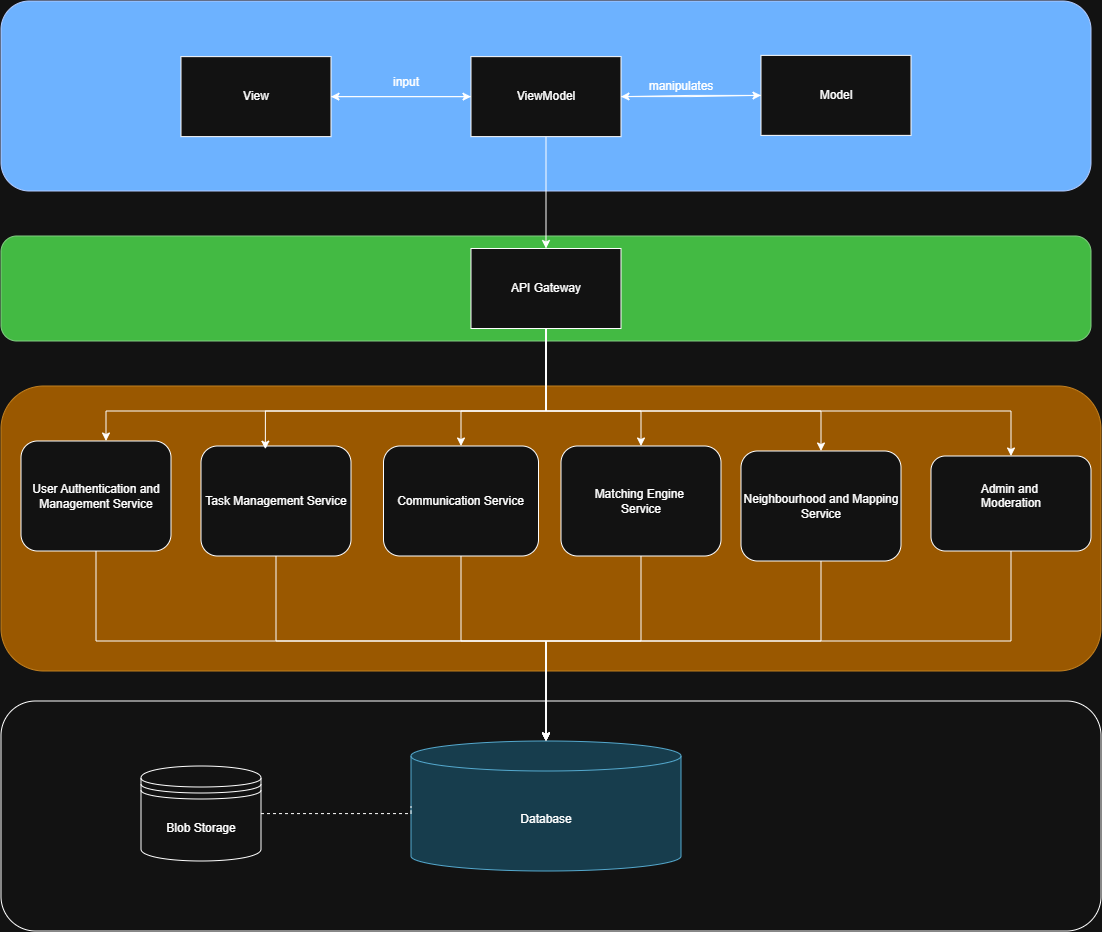

The diagram above was exported from draw.io. Its source (the exported page's mxGraphModel, read from the mxfile embedded in the PNG):
<mxGraphModel dx="602" dy="942" grid="1" gridSize="10" guides="1" tooltips="1" connect="1" arrows="1" fold="1" page="1" pageScale="1" pageWidth="850" pageHeight="1100" math="0" shadow="0">
  <root>
    <mxCell id="0" />
    <mxCell id="1" parent="0" />
    <mxCell id="HX3iy6CDgxBy1qY6FYc3-6" parent="1" style="rounded=1;whiteSpace=wrap;html=1;" value="" vertex="1">
      <mxGeometry height="230" width="1100" x="1000" y="740" as="geometry" />
    </mxCell>
    <mxCell id="d51cRf77vQ7glWQQyd5Z-1" parent="1" style="rounded=1;whiteSpace=wrap;html=1;fillColor=#0050ef;fontColor=#ffffff;strokeColor=#001DBC;" value="" vertex="1">
      <mxGeometry height="190" width="1090" x="1000" y="40" as="geometry" />
    </mxCell>
    <mxCell id="HX3iy6CDgxBy1qY6FYc3-2" edge="1" parent="1" source="3w2LJ6Cw-qtNo_P60ghQ-1" style="edgeStyle=orthogonalEdgeStyle;rounded=0;orthogonalLoop=1;jettySize=auto;html=1;entryX=0.5;entryY=0;entryDx=0;entryDy=0;" target="HX3iy6CDgxBy1qY6FYc3-1">
      <mxGeometry relative="1" as="geometry">
        <Array as="points">
          <mxPoint x="1544.94" y="450" />
          <mxPoint x="2010" y="450" />
        </Array>
      </mxGeometry>
    </mxCell>
    <mxCell id="3w2LJ6Cw-qtNo_P60ghQ-1" parent="1" style="rounded=1;whiteSpace=wrap;html=1;fillColor=#008a00;fontColor=#ffffff;strokeColor=#005700;" value="" vertex="1">
      <mxGeometry height="105" width="1090" x="1000" y="275" as="geometry" />
    </mxCell>
    <mxCell id="3w2LJ6Cw-qtNo_P60ghQ-2" parent="1" style="rounded=1;whiteSpace=wrap;html=1;fillColor=#f0a30a;fontColor=#000000;strokeColor=#BD7000;" value="" vertex="1">
      <mxGeometry height="285" width="1100" x="1000" y="425" as="geometry" />
    </mxCell>
    <mxCell id="3w2LJ6Cw-qtNo_P60ghQ-34" edge="1" parent="1" source="3w2LJ6Cw-qtNo_P60ghQ-5" style="edgeStyle=orthogonalEdgeStyle;rounded=0;orthogonalLoop=1;jettySize=auto;html=1;" target="3w2LJ6Cw-qtNo_P60ghQ-6">
      <mxGeometry relative="1" as="geometry" />
    </mxCell>
    <mxCell id="3w2LJ6Cw-qtNo_P60ghQ-5" parent="1" style="rounded=0;whiteSpace=wrap;html=1;" value="View" vertex="1">
      <mxGeometry height="80" width="150" x="1180" y="95.63" as="geometry" />
    </mxCell>
    <mxCell id="3w2LJ6Cw-qtNo_P60ghQ-35" edge="1" parent="1" source="3w2LJ6Cw-qtNo_P60ghQ-6" style="edgeStyle=orthogonalEdgeStyle;rounded=0;orthogonalLoop=1;jettySize=auto;html=1;" target="3w2LJ6Cw-qtNo_P60ghQ-5">
      <mxGeometry relative="1" as="geometry" />
    </mxCell>
    <mxCell id="3w2LJ6Cw-qtNo_P60ghQ-36" edge="1" parent="1" source="3w2LJ6Cw-qtNo_P60ghQ-6" style="edgeStyle=orthogonalEdgeStyle;rounded=0;orthogonalLoop=1;jettySize=auto;html=1;entryX=0;entryY=0.5;entryDx=0;entryDy=0;" target="3w2LJ6Cw-qtNo_P60ghQ-7">
      <mxGeometry relative="1" as="geometry" />
    </mxCell>
    <mxCell id="3w2LJ6Cw-qtNo_P60ghQ-38" edge="1" parent="1" source="3w2LJ6Cw-qtNo_P60ghQ-6" style="edgeStyle=orthogonalEdgeStyle;rounded=0;orthogonalLoop=1;jettySize=auto;html=1;entryX=0.5;entryY=0;entryDx=0;entryDy=0;" target="3w2LJ6Cw-qtNo_P60ghQ-8">
      <mxGeometry relative="1" as="geometry" />
    </mxCell>
    <mxCell id="3w2LJ6Cw-qtNo_P60ghQ-6" parent="1" style="rounded=0;whiteSpace=wrap;html=1;" value="ViewModel" vertex="1">
      <mxGeometry height="80" width="150" x="1470" y="95.63" as="geometry" />
    </mxCell>
    <mxCell id="3w2LJ6Cw-qtNo_P60ghQ-37" edge="1" parent="1" source="3w2LJ6Cw-qtNo_P60ghQ-7" style="edgeStyle=orthogonalEdgeStyle;rounded=0;orthogonalLoop=1;jettySize=auto;html=1;entryX=1;entryY=0.5;entryDx=0;entryDy=0;" target="3w2LJ6Cw-qtNo_P60ghQ-6">
      <mxGeometry relative="1" as="geometry" />
    </mxCell>
    <mxCell id="3w2LJ6Cw-qtNo_P60ghQ-7" parent="1" style="rounded=0;whiteSpace=wrap;html=1;" value="Model" vertex="1">
      <mxGeometry height="80" width="150" x="1760" y="94.38" as="geometry" />
    </mxCell>
    <mxCell id="3w2LJ6Cw-qtNo_P60ghQ-39" edge="1" parent="1" source="3w2LJ6Cw-qtNo_P60ghQ-8" style="edgeStyle=orthogonalEdgeStyle;rounded=0;orthogonalLoop=1;jettySize=auto;html=1;exitX=0.5;exitY=1;exitDx=0;exitDy=0;" target="3w2LJ6Cw-qtNo_P60ghQ-31">
      <mxGeometry relative="1" as="geometry">
        <Array as="points">
          <mxPoint x="1545.03" y="450.03" />
          <mxPoint x="1460" y="450.03" />
        </Array>
      </mxGeometry>
    </mxCell>
    <mxCell id="3w2LJ6Cw-qtNo_P60ghQ-41" edge="1" parent="1" source="3w2LJ6Cw-qtNo_P60ghQ-8" style="edgeStyle=orthogonalEdgeStyle;rounded=0;orthogonalLoop=1;jettySize=auto;html=1;entryX=0.5;entryY=0;entryDx=0;entryDy=0;exitX=0.5;exitY=1;exitDx=0;exitDy=0;" target="3w2LJ6Cw-qtNo_P60ghQ-32">
      <mxGeometry relative="1" as="geometry">
        <Array as="points">
          <mxPoint x="1545.03" y="450.03" />
          <mxPoint x="1640" y="450.03" />
        </Array>
      </mxGeometry>
    </mxCell>
    <mxCell id="3w2LJ6Cw-qtNo_P60ghQ-42" edge="1" parent="1" source="3w2LJ6Cw-qtNo_P60ghQ-8" style="edgeStyle=orthogonalEdgeStyle;rounded=0;orthogonalLoop=1;jettySize=auto;html=1;exitX=0.5;exitY=1;exitDx=0;exitDy=0;" target="3w2LJ6Cw-qtNo_P60ghQ-29">
      <mxGeometry relative="1" as="geometry">
        <Array as="points">
          <mxPoint x="1545.03" y="450.03" />
          <mxPoint x="1105.03" y="450.03" />
        </Array>
      </mxGeometry>
    </mxCell>
    <mxCell id="3w2LJ6Cw-qtNo_P60ghQ-43" edge="1" parent="1" source="3w2LJ6Cw-qtNo_P60ghQ-8" style="edgeStyle=orthogonalEdgeStyle;rounded=0;orthogonalLoop=1;jettySize=auto;html=1;entryX=0.5;entryY=0;entryDx=0;entryDy=0;exitX=0.5;exitY=1;exitDx=0;exitDy=0;" target="3w2LJ6Cw-qtNo_P60ghQ-33">
      <mxGeometry relative="1" as="geometry">
        <Array as="points">
          <mxPoint x="1545.03" y="450.03" />
          <mxPoint x="1820" y="450.03" />
        </Array>
      </mxGeometry>
    </mxCell>
    <mxCell id="HX3iy6CDgxBy1qY6FYc3-4" edge="1" parent="1" source="3w2LJ6Cw-qtNo_P60ghQ-8" style="edgeStyle=orthogonalEdgeStyle;rounded=0;orthogonalLoop=1;jettySize=auto;html=1;" target="HX3iy6CDgxBy1qY6FYc3-1">
      <mxGeometry relative="1" as="geometry">
        <Array as="points">
          <mxPoint x="1544.94" y="450" />
          <mxPoint x="2010" y="450" />
        </Array>
      </mxGeometry>
    </mxCell>
    <mxCell id="3w2LJ6Cw-qtNo_P60ghQ-8" parent="1" style="rounded=0;whiteSpace=wrap;html=1;" value="API Gateway" vertex="1">
      <mxGeometry height="80" width="150" x="1470" y="287.5" as="geometry" />
    </mxCell>
    <mxCell id="3w2LJ6Cw-qtNo_P60ghQ-9" parent="1" style="shape=cylinder3;whiteSpace=wrap;html=1;boundedLbl=1;backgroundOutline=1;size=15;fillColor=#b1ddf0;strokeColor=#10739e;" value="Database" vertex="1">
      <mxGeometry height="130" width="270" x="1410" y="780" as="geometry" />
    </mxCell>
    <mxCell id="3w2LJ6Cw-qtNo_P60ghQ-29" parent="1" style="rounded=1;whiteSpace=wrap;html=1;" value="User Authentication and Management Service" vertex="1">
      <mxGeometry height="110" width="150" x="1020" y="480" as="geometry" />
    </mxCell>
    <mxCell id="3w2LJ6Cw-qtNo_P60ghQ-30" parent="1" style="rounded=1;whiteSpace=wrap;html=1;" value="Task Management Service" vertex="1">
      <mxGeometry height="110" width="150" x="1200" y="485" as="geometry" />
    </mxCell>
    <mxCell id="3w2LJ6Cw-qtNo_P60ghQ-31" parent="1" style="rounded=1;whiteSpace=wrap;html=1;" value="Communication Service" vertex="1">
      <mxGeometry height="110" width="155" x="1382.5" y="485" as="geometry" />
    </mxCell>
    <mxCell id="3w2LJ6Cw-qtNo_P60ghQ-32" parent="1" style="rounded=1;whiteSpace=wrap;html=1;" value="Matching Engine&amp;nbsp;&lt;div&gt;Service&lt;/div&gt;" vertex="1">
      <mxGeometry height="110" width="160" x="1560" y="485" as="geometry" />
    </mxCell>
    <mxCell id="3w2LJ6Cw-qtNo_P60ghQ-33" parent="1" style="rounded=1;whiteSpace=wrap;html=1;" value="Neighbourhood and Mapping Service" vertex="1">
      <mxGeometry height="110" width="160" x="1740" y="490" as="geometry" />
    </mxCell>
    <mxCell id="3w2LJ6Cw-qtNo_P60ghQ-40" edge="1" parent="1" source="3w2LJ6Cw-qtNo_P60ghQ-8" style="edgeStyle=orthogonalEdgeStyle;rounded=0;orthogonalLoop=1;jettySize=auto;html=1;entryX=0.429;entryY=0.029;entryDx=0;entryDy=0;entryPerimeter=0;exitX=0.5;exitY=1;exitDx=0;exitDy=0;" target="3w2LJ6Cw-qtNo_P60ghQ-30">
      <mxGeometry relative="1" as="geometry">
        <Array as="points">
          <mxPoint x="1545" y="450" />
          <mxPoint x="1264.4" y="450" />
        </Array>
      </mxGeometry>
    </mxCell>
    <mxCell id="3w2LJ6Cw-qtNo_P60ghQ-44" edge="1" parent="1" source="3w2LJ6Cw-qtNo_P60ghQ-29" style="edgeStyle=orthogonalEdgeStyle;rounded=0;orthogonalLoop=1;jettySize=auto;html=1;entryX=0.5;entryY=0;entryDx=0;entryDy=0;entryPerimeter=0;" target="3w2LJ6Cw-qtNo_P60ghQ-9">
      <mxGeometry relative="1" as="geometry">
        <Array as="points">
          <mxPoint x="1095" y="680" />
          <mxPoint x="1545" y="680" />
        </Array>
      </mxGeometry>
    </mxCell>
    <mxCell id="3w2LJ6Cw-qtNo_P60ghQ-49" parent="1" style="text;html=1;whiteSpace=wrap;strokeColor=none;fillColor=none;align=center;verticalAlign=middle;rounded=0;" value="input&lt;span style=&quot;color: rgba(0, 0, 0, 0); font-family: monospace; font-size: 0px; text-align: start; white-space: nowrap;&quot;&gt;%3CmxGraphModel%3E%3Croot%3E%3CmxCell%20id%3D%220%22%2F%3E%3CmxCell%20id%3D%221%22%20parent%3D%220%22%2F%3E%3CmxCell%20id%3D%222%22%20parent%3D%221%22%20style%3D%22rounded%3D1%3BwhiteSpace%3Dwrap%3Bhtml%3D1%3B%22%20value%3D%22Matching%20Engine%26amp%3Bnbsp%3B%26lt%3Bdiv%26gt%3BService%26lt%3B%2Fdiv%26gt%3B%22%20vertex%3D%221%22%3E%3CmxGeometry%20height%3D%22110%22%20width%3D%22160%22%20x%3D%221540%22%20y%3D%22460%22%20as%3D%22geometry%22%2F%3E%3C%2FmxCell%3E%3C%2Froot%3E%3C%2FmxGraphModel%3E&lt;/span&gt;" vertex="1">
      <mxGeometry height="30" width="60" x="1375" y="106.88" as="geometry" />
    </mxCell>
    <mxCell id="3w2LJ6Cw-qtNo_P60ghQ-50" parent="1" style="text;html=1;whiteSpace=wrap;strokeColor=none;fillColor=none;align=center;verticalAlign=middle;rounded=0;" value="manipulates" vertex="1">
      <mxGeometry height="30" width="80" x="1640" y="110.63" as="geometry" />
    </mxCell>
    <mxCell id="3w2LJ6Cw-qtNo_P60ghQ-51" edge="1" parent="1" source="3w2LJ6Cw-qtNo_P60ghQ-30" style="edgeStyle=orthogonalEdgeStyle;rounded=0;orthogonalLoop=1;jettySize=auto;html=1;entryX=0.5;entryY=0;entryDx=0;entryDy=0;entryPerimeter=0;" target="3w2LJ6Cw-qtNo_P60ghQ-9">
      <mxGeometry relative="1" as="geometry">
        <Array as="points">
          <mxPoint x="1275" y="680" />
          <mxPoint x="1545" y="680" />
        </Array>
      </mxGeometry>
    </mxCell>
    <mxCell id="3w2LJ6Cw-qtNo_P60ghQ-52" edge="1" parent="1" source="3w2LJ6Cw-qtNo_P60ghQ-31" style="edgeStyle=orthogonalEdgeStyle;rounded=0;orthogonalLoop=1;jettySize=auto;html=1;entryX=0.5;entryY=0;entryDx=0;entryDy=0;entryPerimeter=0;" target="3w2LJ6Cw-qtNo_P60ghQ-9">
      <mxGeometry relative="1" as="geometry">
        <Array as="points">
          <mxPoint x="1460" y="680" />
          <mxPoint x="1545" y="680" />
        </Array>
      </mxGeometry>
    </mxCell>
    <mxCell id="3w2LJ6Cw-qtNo_P60ghQ-53" edge="1" parent="1" source="3w2LJ6Cw-qtNo_P60ghQ-32" style="edgeStyle=orthogonalEdgeStyle;rounded=0;orthogonalLoop=1;jettySize=auto;html=1;entryX=0.5;entryY=0;entryDx=0;entryDy=0;entryPerimeter=0;" target="3w2LJ6Cw-qtNo_P60ghQ-9">
      <mxGeometry relative="1" as="geometry">
        <Array as="points">
          <mxPoint x="1640" y="680" />
          <mxPoint x="1545" y="680" />
        </Array>
      </mxGeometry>
    </mxCell>
    <mxCell id="3w2LJ6Cw-qtNo_P60ghQ-54" edge="1" parent="1" source="3w2LJ6Cw-qtNo_P60ghQ-33" style="edgeStyle=orthogonalEdgeStyle;rounded=0;orthogonalLoop=1;jettySize=auto;html=1;entryX=0.5;entryY=0;entryDx=0;entryDy=0;entryPerimeter=0;" target="3w2LJ6Cw-qtNo_P60ghQ-9">
      <mxGeometry relative="1" as="geometry">
        <Array as="points">
          <mxPoint x="1820" y="680" />
          <mxPoint x="1545" y="680" />
        </Array>
      </mxGeometry>
    </mxCell>
    <mxCell id="HX3iy6CDgxBy1qY6FYc3-1" parent="1" style="rounded=1;whiteSpace=wrap;html=1;" value="Admin and&amp;nbsp;&lt;div&gt;Moderation&lt;div&gt;&lt;br&gt;&lt;/div&gt;&lt;/div&gt;" vertex="1">
      <mxGeometry height="95" width="160" x="1930" y="495" as="geometry" />
    </mxCell>
    <mxCell id="HX3iy6CDgxBy1qY6FYc3-5" edge="1" parent="1" source="HX3iy6CDgxBy1qY6FYc3-1" style="edgeStyle=orthogonalEdgeStyle;rounded=0;orthogonalLoop=1;jettySize=auto;html=1;entryX=0.5;entryY=0;entryDx=0;entryDy=0;entryPerimeter=0;" target="3w2LJ6Cw-qtNo_P60ghQ-9">
      <mxGeometry relative="1" as="geometry">
        <Array as="points">
          <mxPoint x="2010" y="680" />
          <mxPoint x="1545" y="680" />
        </Array>
      </mxGeometry>
    </mxCell>
    <mxCell id="HX3iy6CDgxBy1qY6FYc3-7" parent="1" style="shape=datastore;whiteSpace=wrap;html=1;" value="Blob Storage" vertex="1">
      <mxGeometry height="95" width="120" x="1140" y="805" as="geometry" />
    </mxCell>
    <mxCell id="HX3iy6CDgxBy1qY6FYc3-8" edge="1" parent="1" source="HX3iy6CDgxBy1qY6FYc3-7" style="edgeStyle=orthogonalEdgeStyle;rounded=0;orthogonalLoop=1;jettySize=auto;html=1;entryX=0;entryY=0.5;entryDx=0;entryDy=0;entryPerimeter=0;dashed=1;endArrow=none;endFill=0;" target="3w2LJ6Cw-qtNo_P60ghQ-9">
      <mxGeometry relative="1" as="geometry">
        <Array as="points">
          <mxPoint x="1410" y="852.53" />
        </Array>
      </mxGeometry>
    </mxCell>
  </root>
</mxGraphModel>